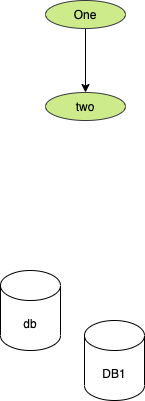

The diagram above was exported from draw.io. Its source (the exported page's mxGraphModel, read from the mxfile embedded in the PNG):
<mxGraphModel dx="258" dy="529" grid="0" gridSize="10" guides="1" tooltips="1" connect="1" arrows="1" fold="1" page="0" pageScale="1" pageWidth="827" pageHeight="1169" math="0" shadow="0">
  <root>
    <mxCell id="0" />
    <mxCell id="1" parent="0" />
    <mxCell id="4" style="edgeStyle=orthogonalEdgeStyle;rounded=0;orthogonalLoop=1;jettySize=auto;html=1;entryX=0.5;entryY=0;entryDx=0;entryDy=0;" edge="1" parent="1" source="2" target="3">
      <mxGeometry relative="1" as="geometry" />
    </mxCell>
    <mxCell id="2" value="&lt;font color=&quot;#000000&quot;&gt;One&lt;/font&gt;" style="ellipse;whiteSpace=wrap;html=1;fillColor=#cdeb8b;strokeColor=#36393d;" vertex="1" parent="1">
      <mxGeometry x="777" y="29" width="80" height="28" as="geometry" />
    </mxCell>
    <mxCell id="3" value="&lt;font color=&quot;#000000&quot;&gt;two&lt;/font&gt;" style="ellipse;whiteSpace=wrap;html=1;fillColor=#cdeb8b;strokeColor=#36393d;" vertex="1" parent="1">
      <mxGeometry x="777" y="121" width="80" height="28" as="geometry" />
    </mxCell>
    <mxCell id="IXRVkQ6XOGkC8x3oO7Dx-4" value="db" style="shape=cylinder3;whiteSpace=wrap;html=1;boundedLbl=1;backgroundOutline=1;size=15;" vertex="1" parent="1">
      <mxGeometry x="732" y="299" width="60" height="80" as="geometry" />
    </mxCell>
    <mxCell id="IXRVkQ6XOGkC8x3oO7Dx-5" value="DB1" style="shape=cylinder3;whiteSpace=wrap;html=1;boundedLbl=1;backgroundOutline=1;size=15;" vertex="1" parent="1">
      <mxGeometry x="816" y="349" width="60" height="80" as="geometry" />
    </mxCell>
  </root>
</mxGraphModel>